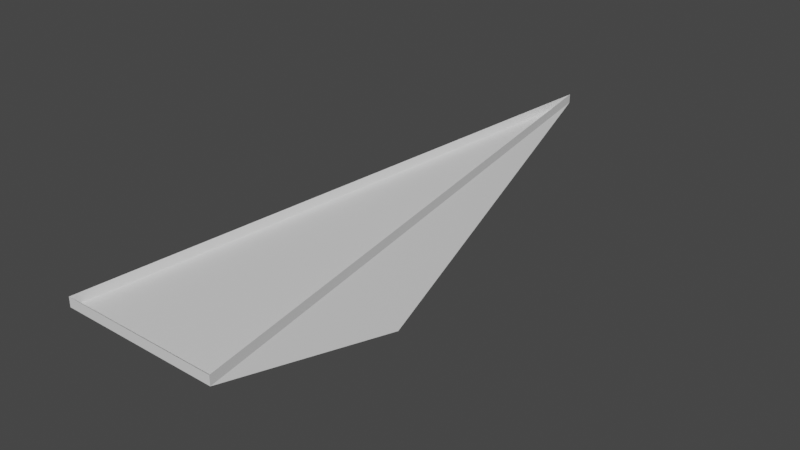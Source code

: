# Source: platform_test.blend  (saved by Blender 2.80.75; exported with 4.5.12 LTS)
import bpy
from mathutils import Matrix  # noqa: F401  (used for matrix-valued properties, if any)

bpy.ops.wm.read_factory_settings(use_empty=True)
scene = bpy.context.scene
scene.name = 'Scene'

# ---- collections
col_collection = bpy.data.collections.new('Collection'); scene.collection.children.link(col_collection)

# ---- materials (node trees are filled in below, after node groups)
mat_material = bpy.data.materials.new('Material')
mat_material.alpha_threshold = 0.0
mat_material.use_transparent_shadow = False
mat_material.line_color = (0.0, 0.0, 0.0, 1.0)

# ---- material node trees
mat_material.use_nodes = True; mat_material.node_tree.nodes.clear()
_N = mat_material.node_tree.nodes; _L = mat_material.node_tree.links
n0 = _N.new('ShaderNodeOutputMaterial'); n0.name = 'Material Output'; n0.location = (300, 300)
n1 = _N.new('ShaderNodeBsdfPrincipled'); n1.name = 'Principled BSDF'; n1.location = (10, 300)
n1.distribution = 'GGX'
n1.subsurface_method = 'BURLEY'
n1.inputs[2].default_value = 0.4
n1.inputs[3].default_value = 1.45
n1.inputs[27].default_value = (0.0, 0.0, 0.0, 1.0)
n1.inputs[28].default_value = 1.0
_L.new(n1.outputs[0], n0.inputs[0])
n0.is_active_output = True

# ---- world
world_world = bpy.data.worlds.new('World'); scene.world = world_world
world_world.use_nodes = True; world_world.node_tree.nodes.clear()
_N = world_world.node_tree.nodes; _L = world_world.node_tree.links
n0 = _N.new('ShaderNodeOutputWorld'); n0.name = 'World Output'; n0.location = (300, 300)
n1 = _N.new('ShaderNodeBackground'); n1.name = 'Background'; n1.location = (10, 300)
n1.inputs[0].default_value = (0.05088, 0.05088, 0.05088, 1.0)
_L.new(n1.outputs[0], n0.inputs[0])
n0.is_active_output = True
world_world.color = (0.05088, 0.05088, 0.05088)
world_world.use_sun_shadow = False
world_world.sun_shadow_jitter_overblur = 0.0

# ---- meshes
me_cube = bpy.data.meshes.new('Cube')
me_cube.from_pydata([(-0.09855, 2.054, 0.8053), (1.049, -0.9941, 0.5388), (1.0, 0.05025, -1.0), (-0.9501, -1.009, 0.6559), (-1.0, 0.05025, -1.0), (1.049, -0.9941, 0.5388), (-0.9501, -1.009, 0.6559), (-0.09855, 2.054, 0.8053), (1.049, -0.9941, 0.7916), (-0.9501, -1.009, 0.9087), (-0.09855, 2.054, 1.058)], [], [(0, 3, 6, 7), (2, 1, 3, 4), (4, 3, 0), (0, 2, 4), (0, 1, 2), (7, 6, 5), (1, 0, 7, 5), (3, 1, 5, 6), (7, 6, 9, 10), (5, 7, 10, 8), (6, 5, 8, 9)])
_uv = me_cube.uv_layers.new(name='UVMap')
_uv.uv.foreach_set('vector', [0.375, 0.75, 0.625, 0.5, 0.625, 0.5, 0.375, 0.75, 0.375, 0.25, 0.625, 0.25, 0.625, 0.5, 0.375, 0.5, 0.375, 0.5, 0.625, 0.5, 0.375, 0.75, 0.625, 0.75, 0.625, 1.0, 0.375, 1.0, 0.375, 0.5, 0.375, 0.75, 0.125, 0.75, 0.625, 0.0, 0.625, 0.25, 0.375, 0.25, 0.375, 0.75, 0.375, 0.5, 0.375, 0.5, 0.375, 0.75, 0.625, 0.5, 0.625, 0.25, 0.625, 0.25, 0.625, 0.5, 0.625, 0.0, 0.625, 0.25, 0.625, 0.25, 0.625, 0.0, 0.375, 0.25, 0.625, 0.0, 0.625, 0.0, 0.375, 0.25, 0.625, 0.25, 0.375, 0.25, 0.375, 0.25, 0.625, 0.25])
me_cube.materials.append(mat_material)
me_cube.use_remesh_preserve_volume = False
me_cube.use_remesh_preserve_attributes = False
me_cube.use_mirror_vertex_groups = False
me_cube.update()

# ---- objects
ob_cube = bpy.data.objects.new('Cube', me_cube)

# ---- transforms, parenting, visibility, modifiers, constraints
ob_cube.location = (-0.4392, -0.3164, 0.3795)
ob_cube.scale = (2.067, 5.257, 1.0)
ob_cube.lock_rotations_4d = False
ob_cube.empty_display_type = 'ARROWS'
ob_cube.lineart.crease_threshold = 0.0

# ---- collection membership
col_collection.objects.link(ob_cube)

# ---- scene / render settings (as saved in the file)
scene.frame_start = 1; scene.frame_end = 250; scene.frame_set(1)
scene.render.engine = 'BLENDER_EEVEE_NEXT'
scene.cycles.use_denoising = False
scene.cycles.samples = 128
scene.cycles.sampling_pattern = 'TABULATED_SOBOL'
scene.cycles.use_adaptive_sampling = False
scene.cycles.use_light_tree = False
scene.view_settings.view_transform = 'Filmic'
bpy.context.view_layer.update()

# ---- added for rendering (the .blend has no active camera and no usable light): camera, sun
cam_auto = bpy.data.cameras.new('AutoCamera')
cam_auto.lens = 50.0
cam_auto.sensor_width = 36.0
cam_auto.clip_end = 1000.0
ob_auto_camera = bpy.data.objects.new('AutoCamera', cam_auto)
scene.collection.objects.link(ob_auto_camera)
ob_auto_camera.location = (15.1337, -16.1983, 12.8265)
ob_auto_camera.rotation_euler = (1.09748, -7.21219e-08, 0.694738)
scene.camera = ob_auto_camera
light_auto_sun = bpy.data.lights.new('AutoSun', 'SUN')
light_auto_sun.energy = 3.0
light_auto_sun.angle = 0.0523599
ob_auto_sun = bpy.data.objects.new('AutoSun', light_auto_sun)
scene.collection.objects.link(ob_auto_sun)
ob_auto_sun.rotation_euler = (0.872665, 0.174533, 0.523599)
bpy.context.view_layer.update()
